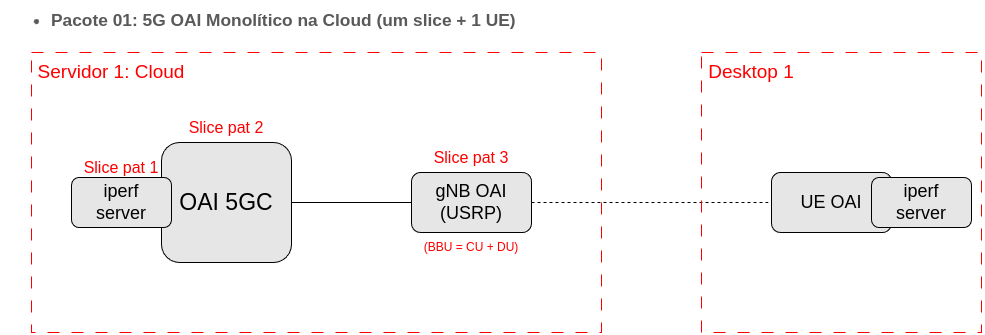

The diagram above was exported from draw.io. Its source (the exported page's mxGraphModel, read from the mxfile embedded in the PNG):
<mxGraphModel dx="1597" dy="892" grid="1" gridSize="10" guides="1" tooltips="1" connect="1" arrows="1" fold="1" page="1" pageScale="1" pageWidth="827" pageHeight="1169" math="0" shadow="0">
  <root>
    <mxCell id="0" />
    <mxCell id="1" parent="0" />
    <mxCell id="VqmcmF1ubDPfd67SD29U-3" value="" style="rounded=0;whiteSpace=wrap;html=1;dashed=1;dashPattern=12 12;fillColor=none;strokeColor=#FF0000;" parent="1" vertex="1">
      <mxGeometry x="380" y="400" width="570" height="280" as="geometry" />
    </mxCell>
    <mxCell id="VqmcmF1ubDPfd67SD29U-4" value="&lt;font color=&quot;#ff0000&quot; style=&quot;font-size: 19px;&quot;&gt;Servidor 1: Cloud&lt;/font&gt;" style="text;html=1;align=center;verticalAlign=middle;whiteSpace=wrap;rounded=0;" parent="1" vertex="1">
      <mxGeometry x="370" y="390" width="180" height="60" as="geometry" />
    </mxCell>
    <mxCell id="VqmcmF1ubDPfd67SD29U-17" style="edgeStyle=orthogonalEdgeStyle;rounded=0;orthogonalLoop=1;jettySize=auto;html=1;exitX=1;exitY=0.5;exitDx=0;exitDy=0;endArrow=none;endFill=0;" parent="1" source="VqmcmF1ubDPfd67SD29U-5" target="VqmcmF1ubDPfd67SD29U-10" edge="1">
      <mxGeometry relative="1" as="geometry" />
    </mxCell>
    <mxCell id="VqmcmF1ubDPfd67SD29U-5" value="&lt;span style=&quot;font-size: 23px;&quot;&gt;OAI 5GC&lt;/span&gt;" style="rounded=1;whiteSpace=wrap;html=1;fillColor=#E6E6E6;" parent="1" vertex="1">
      <mxGeometry x="510" y="490" width="130" height="120" as="geometry" />
    </mxCell>
    <mxCell id="VqmcmF1ubDPfd67SD29U-7" value="&lt;font color=&quot;#ff0000&quot; style=&quot;font-size: 16px;&quot;&gt;Slice pat 2&lt;/font&gt;" style="text;html=1;align=center;verticalAlign=middle;whiteSpace=wrap;rounded=0;" parent="1" vertex="1">
      <mxGeometry x="510" y="460" width="130" height="30" as="geometry" />
    </mxCell>
    <mxCell id="VqmcmF1ubDPfd67SD29U-8" value="&lt;font style=&quot;font-size: 18px;&quot;&gt;iperf&lt;/font&gt;&lt;div&gt;&lt;font style=&quot;font-size: 18px;&quot;&gt;server&lt;/font&gt;&lt;/div&gt;" style="rounded=1;whiteSpace=wrap;html=1;fillColor=#E6E6E6;" parent="1" vertex="1">
      <mxGeometry x="420" y="525" width="100" height="50" as="geometry" />
    </mxCell>
    <mxCell id="VqmcmF1ubDPfd67SD29U-9" value="&lt;font color=&quot;#ff0000&quot; style=&quot;font-size: 16px;&quot;&gt;Slice pat 1&lt;/font&gt;" style="text;html=1;align=center;verticalAlign=middle;whiteSpace=wrap;rounded=0;" parent="1" vertex="1">
      <mxGeometry x="405" y="500" width="130" height="30" as="geometry" />
    </mxCell>
    <mxCell id="VqmcmF1ubDPfd67SD29U-23" style="edgeStyle=orthogonalEdgeStyle;rounded=0;orthogonalLoop=1;jettySize=auto;html=1;exitX=1;exitY=0.5;exitDx=0;exitDy=0;entryX=0;entryY=0.5;entryDx=0;entryDy=0;endArrow=none;endFill=0;dashed=1;" parent="1" source="VqmcmF1ubDPfd67SD29U-10" target="VqmcmF1ubDPfd67SD29U-21" edge="1">
      <mxGeometry relative="1" as="geometry" />
    </mxCell>
    <mxCell id="VqmcmF1ubDPfd67SD29U-10" value="&lt;font style=&quot;font-size: 18px;&quot;&gt;gNB OAI&lt;/font&gt;&lt;div&gt;&lt;font style=&quot;font-size: 18px;&quot;&gt;(USRP)&lt;/font&gt;&lt;/div&gt;" style="rounded=1;whiteSpace=wrap;html=1;fillColor=#E6E6E6;" parent="1" vertex="1">
      <mxGeometry x="760" y="520" width="120" height="60" as="geometry" />
    </mxCell>
    <mxCell id="VqmcmF1ubDPfd67SD29U-16" value="&lt;font color=&quot;#ff0000&quot; style=&quot;font-size: 16px;&quot;&gt;Slice pat 3&lt;/font&gt;" style="text;html=1;align=center;verticalAlign=middle;whiteSpace=wrap;rounded=0;" parent="1" vertex="1">
      <mxGeometry x="770" y="490" width="100" height="30" as="geometry" />
    </mxCell>
    <mxCell id="VqmcmF1ubDPfd67SD29U-18" value="&lt;font color=&quot;#ff0000&quot;&gt;(BBU = CU + DU)&lt;/font&gt;" style="text;html=1;align=center;verticalAlign=middle;whiteSpace=wrap;rounded=0;" parent="1" vertex="1">
      <mxGeometry x="750" y="580" width="140" height="30" as="geometry" />
    </mxCell>
    <mxCell id="VqmcmF1ubDPfd67SD29U-19" value="" style="whiteSpace=wrap;html=1;aspect=fixed;fillColor=none;dashed=1;dashPattern=12 12;strokeColor=#FF0000;" parent="1" vertex="1">
      <mxGeometry x="1050" y="400" width="280" height="280" as="geometry" />
    </mxCell>
    <mxCell id="VqmcmF1ubDPfd67SD29U-20" value="&lt;font color=&quot;#ff0000&quot; style=&quot;font-size: 19px;&quot;&gt;Desktop 1&lt;/font&gt;" style="text;html=1;align=center;verticalAlign=middle;whiteSpace=wrap;rounded=0;" parent="1" vertex="1">
      <mxGeometry x="1010" y="390" width="180" height="60" as="geometry" />
    </mxCell>
    <mxCell id="VqmcmF1ubDPfd67SD29U-21" value="&lt;span style=&quot;font-size: 18px;&quot;&gt;UE OAI&lt;/span&gt;" style="rounded=1;whiteSpace=wrap;html=1;fillColor=#E6E6E6;" parent="1" vertex="1">
      <mxGeometry x="1120" y="520" width="120" height="60" as="geometry" />
    </mxCell>
    <mxCell id="VqmcmF1ubDPfd67SD29U-22" value="&lt;font style=&quot;font-size: 18px;&quot;&gt;iperf&lt;/font&gt;&lt;div&gt;&lt;font style=&quot;font-size: 18px;&quot;&gt;server&lt;/font&gt;&lt;/div&gt;" style="rounded=1;whiteSpace=wrap;html=1;fillColor=#E6E6E6;" parent="1" vertex="1">
      <mxGeometry x="1220" y="525" width="100" height="50" as="geometry" />
    </mxCell>
    <mxCell id="VqmcmF1ubDPfd67SD29U-24" value="&lt;b style=&quot;font-weight:normal;&quot; id=&quot;docs-internal-guid-97290013-7fff-db23-5809-0130989c9bd0&quot;&gt;&lt;ul style=&quot;margin-top:0;margin-bottom:0;padding-inline-start:48px;&quot;&gt;&lt;li dir=&quot;ltr&quot; style=&quot;list-style-type:disc;font-size:13pt;font-family:Arial,sans-serif;color:#595959;background-color:transparent;font-weight:400;font-style:normal;font-variant:normal;text-decoration:none;vertical-align:baseline;white-space:pre;&quot; aria-level=&quot;1&quot;&gt;&lt;p dir=&quot;ltr&quot; style=&quot;line-height:1.38;margin-top:0pt;margin-bottom:12pt;&quot; role=&quot;presentation&quot;&gt;&lt;span style=&quot;font-size:13pt;font-family:Arial,sans-serif;color:#595959;background-color:transparent;font-weight:700;font-style:normal;font-variant:normal;text-decoration:none;vertical-align:baseline;white-space:pre;white-space:pre-wrap;&quot;&gt;Pacote 01: 5G OAI Monolítico na Cloud (um slice + 1 UE)&lt;/span&gt;&lt;/p&gt;&lt;/li&gt;&lt;/ul&gt;&lt;/b&gt;" style="text;whiteSpace=wrap;html=1;" parent="1" vertex="1">
      <mxGeometry x="350" y="350" width="560" height="30" as="geometry" />
    </mxCell>
  </root>
</mxGraphModel>